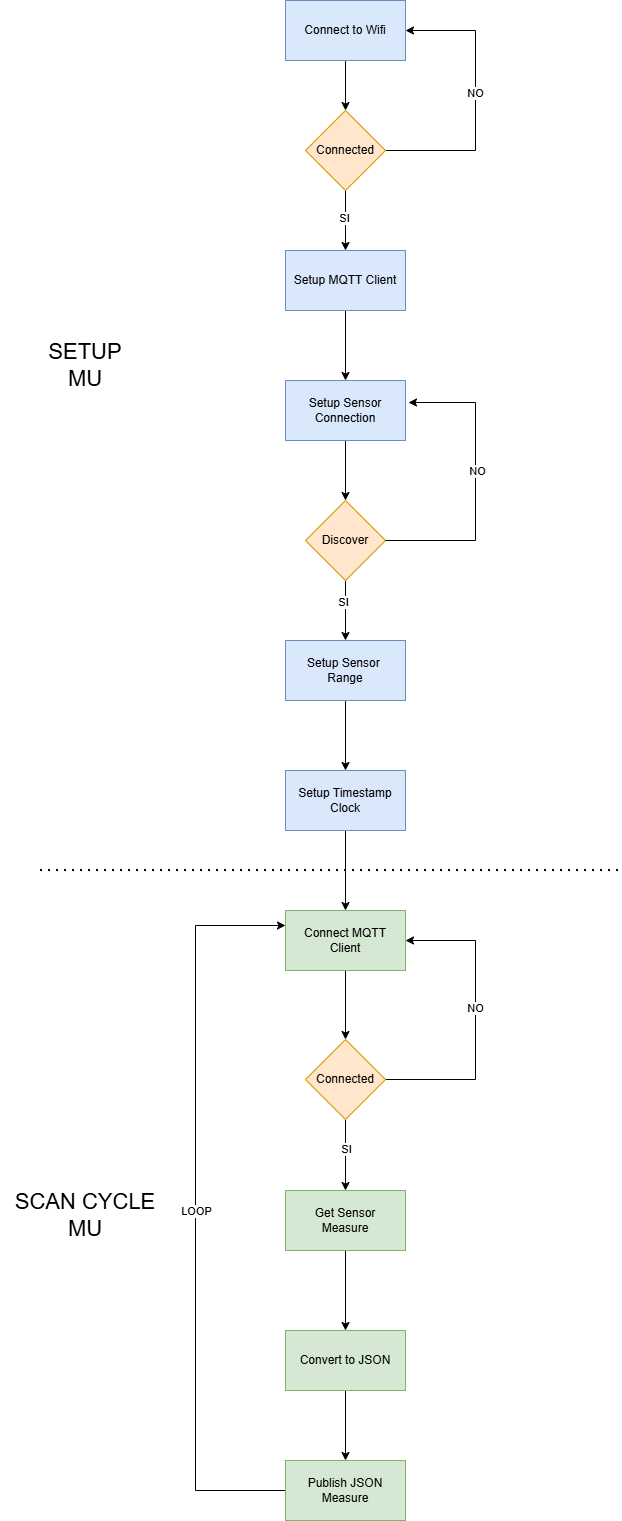

The diagram above was exported from draw.io. Its source (the exported page's mxGraphModel, read from the mxfile embedded in the PNG):
<mxGraphModel dx="1426" dy="897" grid="1" gridSize="10" guides="1" tooltips="1" connect="1" arrows="1" fold="1" page="1" pageScale="1" pageWidth="827" pageHeight="1169" math="0" shadow="0">
  <root>
    <mxCell id="0" />
    <mxCell id="1" parent="0" />
    <mxCell id="QDXJOcYXm4qhAHzwUQ-v-3" style="edgeStyle=orthogonalEdgeStyle;rounded=0;orthogonalLoop=1;jettySize=auto;html=1;" edge="1" parent="1" source="QDXJOcYXm4qhAHzwUQ-v-1" target="QDXJOcYXm4qhAHzwUQ-v-2">
      <mxGeometry relative="1" as="geometry" />
    </mxCell>
    <mxCell id="QDXJOcYXm4qhAHzwUQ-v-1" value="Connect to Wifi" style="rounded=0;whiteSpace=wrap;html=1;fillColor=#dae8fc;strokeColor=#6c8ebf;" vertex="1" parent="1">
      <mxGeometry x="320" y="130" width="120" height="60" as="geometry" />
    </mxCell>
    <mxCell id="QDXJOcYXm4qhAHzwUQ-v-4" style="edgeStyle=orthogonalEdgeStyle;rounded=0;orthogonalLoop=1;jettySize=auto;html=1;entryX=1;entryY=0.5;entryDx=0;entryDy=0;" edge="1" parent="1" source="QDXJOcYXm4qhAHzwUQ-v-2" target="QDXJOcYXm4qhAHzwUQ-v-1">
      <mxGeometry relative="1" as="geometry">
        <Array as="points">
          <mxPoint x="510" y="280" />
          <mxPoint x="510" y="160" />
        </Array>
      </mxGeometry>
    </mxCell>
    <mxCell id="QDXJOcYXm4qhAHzwUQ-v-14" value="NO" style="edgeLabel;html=1;align=center;verticalAlign=middle;resizable=0;points=[];" vertex="1" connectable="0" parent="QDXJOcYXm4qhAHzwUQ-v-4">
      <mxGeometry x="-0.0778" y="1" relative="1" as="geometry">
        <mxPoint y="-19" as="offset" />
      </mxGeometry>
    </mxCell>
    <mxCell id="QDXJOcYXm4qhAHzwUQ-v-6" style="edgeStyle=orthogonalEdgeStyle;rounded=0;orthogonalLoop=1;jettySize=auto;html=1;entryX=0.5;entryY=0;entryDx=0;entryDy=0;" edge="1" parent="1" source="QDXJOcYXm4qhAHzwUQ-v-2" target="QDXJOcYXm4qhAHzwUQ-v-5">
      <mxGeometry relative="1" as="geometry" />
    </mxCell>
    <mxCell id="QDXJOcYXm4qhAHzwUQ-v-13" value="SI" style="edgeLabel;html=1;align=center;verticalAlign=middle;resizable=0;points=[];" vertex="1" connectable="0" parent="QDXJOcYXm4qhAHzwUQ-v-6">
      <mxGeometry x="-0.1" y="-2" relative="1" as="geometry">
        <mxPoint as="offset" />
      </mxGeometry>
    </mxCell>
    <mxCell id="QDXJOcYXm4qhAHzwUQ-v-2" value="Connected" style="rhombus;whiteSpace=wrap;html=1;fillColor=#ffe6cc;strokeColor=#d79b00;" vertex="1" parent="1">
      <mxGeometry x="340" y="240" width="80" height="80" as="geometry" />
    </mxCell>
    <mxCell id="QDXJOcYXm4qhAHzwUQ-v-8" style="edgeStyle=orthogonalEdgeStyle;rounded=0;orthogonalLoop=1;jettySize=auto;html=1;entryX=0.5;entryY=0;entryDx=0;entryDy=0;" edge="1" parent="1" source="QDXJOcYXm4qhAHzwUQ-v-5" target="QDXJOcYXm4qhAHzwUQ-v-7">
      <mxGeometry relative="1" as="geometry" />
    </mxCell>
    <mxCell id="QDXJOcYXm4qhAHzwUQ-v-5" value="Setup MQTT Client" style="rounded=0;whiteSpace=wrap;html=1;fillColor=#dae8fc;strokeColor=#6c8ebf;" vertex="1" parent="1">
      <mxGeometry x="320" y="380" width="120" height="60" as="geometry" />
    </mxCell>
    <mxCell id="QDXJOcYXm4qhAHzwUQ-v-10" style="edgeStyle=orthogonalEdgeStyle;rounded=0;orthogonalLoop=1;jettySize=auto;html=1;" edge="1" parent="1" source="QDXJOcYXm4qhAHzwUQ-v-7" target="QDXJOcYXm4qhAHzwUQ-v-9">
      <mxGeometry relative="1" as="geometry" />
    </mxCell>
    <mxCell id="QDXJOcYXm4qhAHzwUQ-v-7" value="Setup Sensor Connection" style="rounded=0;whiteSpace=wrap;html=1;fillColor=#dae8fc;strokeColor=#6c8ebf;" vertex="1" parent="1">
      <mxGeometry x="320" y="510" width="120" height="60" as="geometry" />
    </mxCell>
    <mxCell id="QDXJOcYXm4qhAHzwUQ-v-16" style="edgeStyle=orthogonalEdgeStyle;rounded=0;orthogonalLoop=1;jettySize=auto;html=1;entryX=0.5;entryY=0;entryDx=0;entryDy=0;" edge="1" parent="1" source="QDXJOcYXm4qhAHzwUQ-v-9" target="QDXJOcYXm4qhAHzwUQ-v-15">
      <mxGeometry relative="1" as="geometry" />
    </mxCell>
    <mxCell id="QDXJOcYXm4qhAHzwUQ-v-17" value="SI" style="edgeLabel;html=1;align=center;verticalAlign=middle;resizable=0;points=[];" vertex="1" connectable="0" parent="QDXJOcYXm4qhAHzwUQ-v-16">
      <mxGeometry x="-0.3" y="-3" relative="1" as="geometry">
        <mxPoint as="offset" />
      </mxGeometry>
    </mxCell>
    <mxCell id="QDXJOcYXm4qhAHzwUQ-v-9" value="Discover" style="rhombus;whiteSpace=wrap;html=1;fillColor=#ffe6cc;strokeColor=#d79b00;" vertex="1" parent="1">
      <mxGeometry x="340" y="630" width="80" height="80" as="geometry" />
    </mxCell>
    <mxCell id="QDXJOcYXm4qhAHzwUQ-v-11" style="edgeStyle=orthogonalEdgeStyle;rounded=0;orthogonalLoop=1;jettySize=auto;html=1;entryX=1.025;entryY=0.367;entryDx=0;entryDy=0;entryPerimeter=0;" edge="1" parent="1" source="QDXJOcYXm4qhAHzwUQ-v-9" target="QDXJOcYXm4qhAHzwUQ-v-7">
      <mxGeometry relative="1" as="geometry">
        <Array as="points">
          <mxPoint x="510" y="670" />
          <mxPoint x="510" y="532" />
        </Array>
      </mxGeometry>
    </mxCell>
    <mxCell id="QDXJOcYXm4qhAHzwUQ-v-12" value="NO" style="edgeLabel;html=1;align=center;verticalAlign=middle;resizable=0;points=[];" vertex="1" connectable="0" parent="QDXJOcYXm4qhAHzwUQ-v-11">
      <mxGeometry x="0.1322" y="-1" relative="1" as="geometry">
        <mxPoint y="7" as="offset" />
      </mxGeometry>
    </mxCell>
    <mxCell id="QDXJOcYXm4qhAHzwUQ-v-19" style="edgeStyle=orthogonalEdgeStyle;rounded=0;orthogonalLoop=1;jettySize=auto;html=1;" edge="1" parent="1" source="QDXJOcYXm4qhAHzwUQ-v-15" target="QDXJOcYXm4qhAHzwUQ-v-18">
      <mxGeometry relative="1" as="geometry" />
    </mxCell>
    <mxCell id="QDXJOcYXm4qhAHzwUQ-v-15" value="Setup Sensor&amp;nbsp;&lt;div&gt;Range&lt;/div&gt;" style="rounded=0;whiteSpace=wrap;html=1;fillColor=#dae8fc;strokeColor=#6c8ebf;" vertex="1" parent="1">
      <mxGeometry x="320" y="770" width="120" height="60" as="geometry" />
    </mxCell>
    <mxCell id="QDXJOcYXm4qhAHzwUQ-v-22" style="edgeStyle=orthogonalEdgeStyle;rounded=0;orthogonalLoop=1;jettySize=auto;html=1;" edge="1" parent="1" source="QDXJOcYXm4qhAHzwUQ-v-18" target="QDXJOcYXm4qhAHzwUQ-v-20">
      <mxGeometry relative="1" as="geometry" />
    </mxCell>
    <mxCell id="QDXJOcYXm4qhAHzwUQ-v-18" value="Setup Timestamp&lt;div&gt;Clock&lt;/div&gt;" style="rounded=0;whiteSpace=wrap;html=1;fillColor=#dae8fc;strokeColor=#6c8ebf;" vertex="1" parent="1">
      <mxGeometry x="320" y="900" width="120" height="60" as="geometry" />
    </mxCell>
    <mxCell id="QDXJOcYXm4qhAHzwUQ-v-24" style="edgeStyle=orthogonalEdgeStyle;rounded=0;orthogonalLoop=1;jettySize=auto;html=1;entryX=0.5;entryY=0;entryDx=0;entryDy=0;" edge="1" parent="1" source="QDXJOcYXm4qhAHzwUQ-v-20" target="QDXJOcYXm4qhAHzwUQ-v-21">
      <mxGeometry relative="1" as="geometry" />
    </mxCell>
    <mxCell id="QDXJOcYXm4qhAHzwUQ-v-20" value="Connect MQTT&lt;div&gt;Client&lt;/div&gt;" style="rounded=0;whiteSpace=wrap;html=1;fillColor=#d5e8d4;strokeColor=#82b366;" vertex="1" parent="1">
      <mxGeometry x="320" y="1040" width="120" height="60" as="geometry" />
    </mxCell>
    <mxCell id="QDXJOcYXm4qhAHzwUQ-v-25" style="edgeStyle=orthogonalEdgeStyle;rounded=0;orthogonalLoop=1;jettySize=auto;html=1;entryX=1;entryY=0.5;entryDx=0;entryDy=0;" edge="1" parent="1" source="QDXJOcYXm4qhAHzwUQ-v-21" target="QDXJOcYXm4qhAHzwUQ-v-20">
      <mxGeometry relative="1" as="geometry">
        <Array as="points">
          <mxPoint x="510" y="1209" />
          <mxPoint x="510" y="1070" />
        </Array>
      </mxGeometry>
    </mxCell>
    <mxCell id="QDXJOcYXm4qhAHzwUQ-v-26" value="NO" style="edgeLabel;html=1;align=center;verticalAlign=middle;resizable=0;points=[];" vertex="1" connectable="0" parent="QDXJOcYXm4qhAHzwUQ-v-25">
      <mxGeometry x="0.0836" y="1" relative="1" as="geometry">
        <mxPoint as="offset" />
      </mxGeometry>
    </mxCell>
    <mxCell id="QDXJOcYXm4qhAHzwUQ-v-28" style="edgeStyle=orthogonalEdgeStyle;rounded=0;orthogonalLoop=1;jettySize=auto;html=1;" edge="1" parent="1" source="QDXJOcYXm4qhAHzwUQ-v-21" target="QDXJOcYXm4qhAHzwUQ-v-27">
      <mxGeometry relative="1" as="geometry" />
    </mxCell>
    <mxCell id="QDXJOcYXm4qhAHzwUQ-v-29" value="SI" style="edgeLabel;html=1;align=center;verticalAlign=middle;resizable=0;points=[];" vertex="1" connectable="0" parent="QDXJOcYXm4qhAHzwUQ-v-28">
      <mxGeometry x="-0.1831" relative="1" as="geometry">
        <mxPoint as="offset" />
      </mxGeometry>
    </mxCell>
    <mxCell id="QDXJOcYXm4qhAHzwUQ-v-21" value="Connected" style="rhombus;whiteSpace=wrap;html=1;fillColor=#ffe6cc;strokeColor=#d79b00;" vertex="1" parent="1">
      <mxGeometry x="340" y="1169" width="80" height="80" as="geometry" />
    </mxCell>
    <mxCell id="QDXJOcYXm4qhAHzwUQ-v-31" style="edgeStyle=orthogonalEdgeStyle;rounded=0;orthogonalLoop=1;jettySize=auto;html=1;entryX=0.5;entryY=0;entryDx=0;entryDy=0;" edge="1" parent="1" source="QDXJOcYXm4qhAHzwUQ-v-27" target="QDXJOcYXm4qhAHzwUQ-v-30">
      <mxGeometry relative="1" as="geometry" />
    </mxCell>
    <mxCell id="QDXJOcYXm4qhAHzwUQ-v-27" value="Get Sensor&lt;div&gt;Measure&lt;/div&gt;" style="rounded=0;whiteSpace=wrap;html=1;fillColor=#d5e8d4;strokeColor=#82b366;" vertex="1" parent="1">
      <mxGeometry x="320" y="1320" width="120" height="60" as="geometry" />
    </mxCell>
    <mxCell id="QDXJOcYXm4qhAHzwUQ-v-33" style="edgeStyle=orthogonalEdgeStyle;rounded=0;orthogonalLoop=1;jettySize=auto;html=1;entryX=0.5;entryY=0;entryDx=0;entryDy=0;" edge="1" parent="1" source="QDXJOcYXm4qhAHzwUQ-v-30" target="QDXJOcYXm4qhAHzwUQ-v-32">
      <mxGeometry relative="1" as="geometry" />
    </mxCell>
    <mxCell id="QDXJOcYXm4qhAHzwUQ-v-30" value="Convert to JSON" style="rounded=0;whiteSpace=wrap;html=1;fillColor=#d5e8d4;strokeColor=#82b366;" vertex="1" parent="1">
      <mxGeometry x="320" y="1460" width="120" height="60" as="geometry" />
    </mxCell>
    <mxCell id="QDXJOcYXm4qhAHzwUQ-v-34" style="edgeStyle=orthogonalEdgeStyle;rounded=0;orthogonalLoop=1;jettySize=auto;html=1;entryX=0;entryY=0.25;entryDx=0;entryDy=0;exitX=0;exitY=0.5;exitDx=0;exitDy=0;" edge="1" parent="1" source="QDXJOcYXm4qhAHzwUQ-v-32" target="QDXJOcYXm4qhAHzwUQ-v-20">
      <mxGeometry relative="1" as="geometry">
        <mxPoint x="220" y="1570" as="sourcePoint" />
        <mxPoint x="160" y="1050" as="targetPoint" />
        <Array as="points">
          <mxPoint x="230" y="1620" />
          <mxPoint x="230" y="1055" />
        </Array>
      </mxGeometry>
    </mxCell>
    <mxCell id="QDXJOcYXm4qhAHzwUQ-v-35" value="LOOP" style="edgeLabel;html=1;align=center;verticalAlign=middle;resizable=0;points=[];rotation=0;" vertex="1" connectable="0" parent="QDXJOcYXm4qhAHzwUQ-v-34">
      <mxGeometry x="0.0085" y="-3" relative="1" as="geometry">
        <mxPoint x="-3" y="6" as="offset" />
      </mxGeometry>
    </mxCell>
    <mxCell id="QDXJOcYXm4qhAHzwUQ-v-32" value="Publish JSON Measure" style="rounded=0;whiteSpace=wrap;html=1;fillColor=#d5e8d4;strokeColor=#82b366;" vertex="1" parent="1">
      <mxGeometry x="320" y="1590" width="120" height="60" as="geometry" />
    </mxCell>
    <mxCell id="QDXJOcYXm4qhAHzwUQ-v-36" value="" style="endArrow=none;dashed=1;html=1;dashPattern=1 3;strokeWidth=2;rounded=0;" edge="1" parent="1">
      <mxGeometry width="50" height="50" relative="1" as="geometry">
        <mxPoint x="75" y="1000" as="sourcePoint" />
        <mxPoint x="655" y="1000" as="targetPoint" />
      </mxGeometry>
    </mxCell>
    <mxCell id="QDXJOcYXm4qhAHzwUQ-v-38" value="&lt;font style=&quot;font-size: 22px;&quot;&gt;SETUP&lt;/font&gt;&lt;div&gt;&lt;font style=&quot;font-size: 22px;&quot;&gt;MU&lt;/font&gt;&lt;/div&gt;" style="text;html=1;whiteSpace=wrap;strokeColor=none;fillColor=none;align=center;verticalAlign=middle;rounded=0;" vertex="1" parent="1">
      <mxGeometry x="90" y="480" width="60" height="30" as="geometry" />
    </mxCell>
    <mxCell id="QDXJOcYXm4qhAHzwUQ-v-39" value="&lt;font style=&quot;font-size: 22px;&quot;&gt;SCAN CYCLE&lt;/font&gt;&lt;div&gt;&lt;font style=&quot;font-size: 22px;&quot;&gt;MU&lt;/font&gt;&lt;/div&gt;" style="text;html=1;whiteSpace=wrap;strokeColor=none;fillColor=none;align=center;verticalAlign=middle;rounded=0;" vertex="1" parent="1">
      <mxGeometry x="35" y="1330" width="170" height="30" as="geometry" />
    </mxCell>
  </root>
</mxGraphModel>